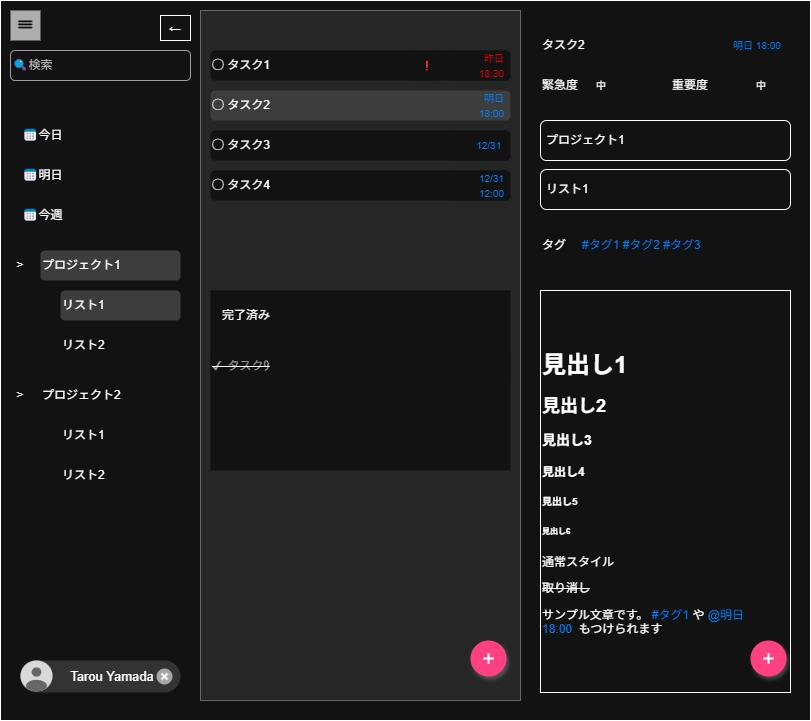

The diagram above was exported from draw.io. Its source (the exported page's mxGraphModel, read from the mxfile embedded in the PNG):
<mxGraphModel dx="1098" dy="988" grid="1" gridSize="10" guides="1" tooltips="1" connect="1" arrows="1" fold="1" page="1" pageScale="1" pageWidth="827" pageHeight="1169" math="0" shadow="0">
  <root>
    <mxCell id="0" />
    <mxCell id="1" parent="0" />
    <mxCell id="n6YYVhby_2eLl_aleb5d-1" value="" style="rounded=0;whiteSpace=wrap;html=1;" parent="1" vertex="1">
      <mxGeometry y="40" width="810" height="720" as="geometry" />
    </mxCell>
    <mxCell id="n6YYVhby_2eLl_aleb5d-2" value="" style="rounded=0;whiteSpace=wrap;html=1;strokeColor=none;" parent="1" vertex="1">
      <mxGeometry x="10" y="50" width="180" height="700" as="geometry" />
    </mxCell>
    <mxCell id="n6YYVhby_2eLl_aleb5d-4" value="📅今日" style="rounded=1;whiteSpace=wrap;html=1;align=left;strokeColor=none;" parent="1" vertex="1">
      <mxGeometry x="20" y="160" width="160" height="30" as="geometry" />
    </mxCell>
    <mxCell id="n6YYVhby_2eLl_aleb5d-5" value="" style="rounded=0;whiteSpace=wrap;html=1;fillColor=#262626;gradientColor=none;strokeColor=#666666;" parent="1" vertex="1">
      <mxGeometry x="200" y="50" width="320" height="690" as="geometry" />
    </mxCell>
    <mxCell id="n6YYVhby_2eLl_aleb5d-6" value="" style="rounded=0;whiteSpace=wrap;html=1;strokeColor=none;" parent="1" vertex="1">
      <mxGeometry x="530" y="50" width="270" height="690" as="geometry" />
    </mxCell>
    <mxCell id="n6YYVhby_2eLl_aleb5d-7" value="📅明日" style="rounded=1;whiteSpace=wrap;html=1;align=left;strokeColor=none;" parent="1" vertex="1">
      <mxGeometry x="20" y="200" width="160" height="30" as="geometry" />
    </mxCell>
    <mxCell id="n6YYVhby_2eLl_aleb5d-8" value="📅今週" style="rounded=1;whiteSpace=wrap;html=1;align=left;strokeColor=none;" parent="1" vertex="1">
      <mxGeometry x="20" y="240" width="160" height="30" as="geometry" />
    </mxCell>
    <mxCell id="n6YYVhby_2eLl_aleb5d-21" value="" style="shape=ellipse;fillColor=#FF4081;strokeColor=none;shadow=1;aspect=fixed;sketch=0;html=1;labelPosition=center;verticalLabelPosition=bottom;align=center;verticalAlign=top;" parent="1" vertex="1">
      <mxGeometry x="470" y="680" width="36" height="36" as="geometry" />
    </mxCell>
    <mxCell id="n6YYVhby_2eLl_aleb5d-22" value="" style="dashed=0;html=1;shape=mxgraph.gmdl.plus;strokeColor=#ffffff;strokeWidth=2;shadow=0;sketch=0;" parent="n6YYVhby_2eLl_aleb5d-21" vertex="1">
      <mxGeometry x="12.857142857142858" y="12.857142857142858" width="10.285714285714286" height="10.285714285714286" as="geometry" />
    </mxCell>
    <mxCell id="n6YYVhby_2eLl_aleb5d-23" value="Tarou&amp;nbsp;&lt;span style=&quot;background-color: initial;&quot;&gt;Yamada&lt;/span&gt;" style="shape=rect;arcSize=50;strokeColor=none;fillColor=#333333;rounded=1;spacingLeft=24;fontSize=13;align=center;whiteSpace=wrap;html=1;" parent="1" vertex="1">
      <mxGeometry x="20" y="700" width="160" height="32" as="geometry" />
    </mxCell>
    <mxCell id="n6YYVhby_2eLl_aleb5d-24" value="" style="dashed=0;shape=mxgraph.gmdl.user;strokeColor=none;fillColor=#666666;" parent="n6YYVhby_2eLl_aleb5d-23" vertex="1">
      <mxGeometry width="32" height="32" relative="1" as="geometry" />
    </mxCell>
    <mxCell id="n6YYVhby_2eLl_aleb5d-25" value="" style="shape=ellipse;strokeColor=none;fillColor=#A5A5A5;aspect=fixed;" parent="n6YYVhby_2eLl_aleb5d-23" vertex="1">
      <mxGeometry x="1" y="0.5" width="16" height="16" relative="1" as="geometry">
        <mxPoint x="-24" y="-8" as="offset" />
      </mxGeometry>
    </mxCell>
    <mxCell id="n6YYVhby_2eLl_aleb5d-26" value="" style="dashed=0;shape=mxgraph.gmdl.x;strokeColor=#ffffff;strokeWidth=2;" parent="n6YYVhby_2eLl_aleb5d-25" vertex="1">
      <mxGeometry x="5" y="5" width="6" height="6" as="geometry" />
    </mxCell>
    <mxCell id="n6YYVhby_2eLl_aleb5d-31" value="◯ タスク1" style="rounded=1;whiteSpace=wrap;html=1;align=left;strokeColor=none;" parent="1" vertex="1">
      <mxGeometry x="210" y="90" width="300" height="30" as="geometry" />
    </mxCell>
    <mxCell id="n6YYVhby_2eLl_aleb5d-34" value="" style="shape=image;html=1;verticalAlign=top;verticalLabelPosition=bottom;labelBackgroundColor=none;imageAspect=0;aspect=fixed;image=https://cdn4.iconfinder.com/data/icons/flat-black/128/menu.png;fontColor=none;noLabel=1;imageBorder=none;imageBackground=#ADADAD;" parent="1" vertex="1">
      <mxGeometry x="10" y="50" width="30" height="30" as="geometry" />
    </mxCell>
    <mxCell id="n6YYVhby_2eLl_aleb5d-35" value="" style="group" parent="1" vertex="1" connectable="0">
      <mxGeometry x="10" y="290" width="170" height="110" as="geometry" />
    </mxCell>
    <mxCell id="n6YYVhby_2eLl_aleb5d-27" value="プロジェクト1" style="rounded=1;whiteSpace=wrap;html=1;align=left;labelBackgroundColor=none;fillColor=#3D3D3D;fontColor=#FFFFFF;strokeColor=none;" parent="n6YYVhby_2eLl_aleb5d-35" vertex="1">
      <mxGeometry x="30" width="140" height="30" as="geometry" />
    </mxCell>
    <mxCell id="n6YYVhby_2eLl_aleb5d-28" value="リスト2" style="rounded=1;whiteSpace=wrap;html=1;align=left;strokeColor=none;" parent="n6YYVhby_2eLl_aleb5d-35" vertex="1">
      <mxGeometry x="50" y="80" width="120" height="30" as="geometry" />
    </mxCell>
    <mxCell id="n6YYVhby_2eLl_aleb5d-32" value="リスト1" style="rounded=1;whiteSpace=wrap;html=1;align=left;labelBackgroundColor=none;fillColor=#3D3D3D;fontColor=#FFFFFF;strokeColor=none;" parent="n6YYVhby_2eLl_aleb5d-35" vertex="1">
      <mxGeometry x="50" y="40" width="120" height="30" as="geometry" />
    </mxCell>
    <mxCell id="n6YYVhby_2eLl_aleb5d-33" value="&amp;gt;" style="rounded=0;whiteSpace=wrap;html=1;strokeColor=none;" parent="n6YYVhby_2eLl_aleb5d-35" vertex="1">
      <mxGeometry y="5" width="20" height="20" as="geometry" />
    </mxCell>
    <mxCell id="n6YYVhby_2eLl_aleb5d-36" value="" style="group;strokeColor=none;" parent="1" vertex="1" connectable="0">
      <mxGeometry x="10" y="420" width="170" height="110" as="geometry" />
    </mxCell>
    <mxCell id="n6YYVhby_2eLl_aleb5d-37" value="プロジェクト2" style="rounded=1;whiteSpace=wrap;html=1;align=left;labelBackgroundColor=none;strokeColor=none;fillColor=default;" parent="n6YYVhby_2eLl_aleb5d-36" vertex="1">
      <mxGeometry x="30" width="140" height="30" as="geometry" />
    </mxCell>
    <mxCell id="n6YYVhby_2eLl_aleb5d-38" value="リスト2" style="rounded=1;whiteSpace=wrap;html=1;align=left;strokeColor=none;" parent="n6YYVhby_2eLl_aleb5d-36" vertex="1">
      <mxGeometry x="50" y="80" width="120" height="30" as="geometry" />
    </mxCell>
    <mxCell id="n6YYVhby_2eLl_aleb5d-39" value="リスト1" style="rounded=1;whiteSpace=wrap;html=1;align=left;labelBackgroundColor=none;strokeColor=none;fillColor=default;" parent="n6YYVhby_2eLl_aleb5d-36" vertex="1">
      <mxGeometry x="50" y="40" width="120" height="30" as="geometry" />
    </mxCell>
    <mxCell id="n6YYVhby_2eLl_aleb5d-40" value="&amp;gt;" style="rounded=0;whiteSpace=wrap;html=1;strokeColor=none;" parent="n6YYVhby_2eLl_aleb5d-36" vertex="1">
      <mxGeometry y="5" width="20" height="20" as="geometry" />
    </mxCell>
    <mxCell id="n6YYVhby_2eLl_aleb5d-41" value="タスク2" style="rounded=0;whiteSpace=wrap;html=1;align=left;strokeColor=none;" parent="1" vertex="1">
      <mxGeometry x="540" y="70" width="130" height="30" as="geometry" />
    </mxCell>
    <mxCell id="n6YYVhby_2eLl_aleb5d-42" value="◯ タスク2" style="rounded=1;whiteSpace=wrap;html=1;align=left;strokeColor=none;fillColor=#3D3D3D;" parent="1" vertex="1">
      <mxGeometry x="210" y="130" width="300" height="30" as="geometry" />
    </mxCell>
    <mxCell id="n6YYVhby_2eLl_aleb5d-43" value="◯ タスク3" style="rounded=1;whiteSpace=wrap;html=1;align=left;strokeColor=none;" parent="1" vertex="1">
      <mxGeometry x="210" y="170" width="300" height="30" as="geometry" />
    </mxCell>
    <mxCell id="n6YYVhby_2eLl_aleb5d-44" value="&lt;div style=&quot;text-align: justify;&quot;&gt;&lt;br&gt;&lt;/div&gt;" style="rounded=0;whiteSpace=wrap;html=1;strokeColor=none;" parent="1" vertex="1">
      <mxGeometry x="210" y="330" width="300" height="180" as="geometry" />
    </mxCell>
    <mxCell id="n6YYVhby_2eLl_aleb5d-45" value="完了済み" style="rounded=0;whiteSpace=wrap;html=1;align=left;strokeColor=none;" parent="1" vertex="1">
      <mxGeometry x="220" y="340" width="280" height="30" as="geometry" />
    </mxCell>
    <mxCell id="n6YYVhby_2eLl_aleb5d-46" value="&lt;pre style=&quot;text-align: justify;&quot;&gt;&lt;strike&gt;&lt;font color=&quot;#a1a1a1&quot;&gt;✔ タスク9&lt;/font&gt;&lt;/strike&gt;&lt;/pre&gt;" style="rounded=1;whiteSpace=wrap;html=1;align=left;strokeColor=none;fillStyle=auto;gradientColor=none;" parent="1" vertex="1">
      <mxGeometry x="210" y="390" width="300" height="30" as="geometry" />
    </mxCell>
    <mxCell id="n6YYVhby_2eLl_aleb5d-47" value="&lt;font style=&quot;font-size: 10px;&quot;&gt;昨日&lt;br&gt;18:30&lt;/font&gt;" style="rounded=0;whiteSpace=wrap;html=1;strokeColor=none;align=right;fontColor=#FF0000;" parent="1" vertex="1">
      <mxGeometry x="450" y="90" width="56" height="30" as="geometry" />
    </mxCell>
    <mxCell id="n6YYVhby_2eLl_aleb5d-48" value="&lt;font style=&quot;font-size: 10px;&quot; color=&quot;#007fff&quot;&gt;&amp;nbsp;明日&lt;br&gt;18:00&lt;/font&gt;" style="rounded=0;whiteSpace=wrap;html=1;strokeColor=none;align=right;fillColor=none;" parent="1" vertex="1">
      <mxGeometry x="450" y="130" width="56" height="30" as="geometry" />
    </mxCell>
    <mxCell id="n6YYVhby_2eLl_aleb5d-49" value="&lt;font style=&quot;font-size: 10px;&quot; color=&quot;#007fff&quot;&gt;&amp;nbsp;12/31&amp;nbsp;&lt;/font&gt;" style="rounded=0;whiteSpace=wrap;html=1;strokeColor=none;align=right;" parent="1" vertex="1">
      <mxGeometry x="450" y="170" width="56" height="30" as="geometry" />
    </mxCell>
    <mxCell id="n6YYVhby_2eLl_aleb5d-50" value="&lt;div&gt;&lt;span style=&quot;color: light-dark(rgb(0, 127, 255), rgb(0, 127, 255)); font-size: 10px; background-color: transparent;&quot;&gt;明日 18:00&lt;/span&gt;&lt;br&gt;&lt;/div&gt;" style="rounded=0;whiteSpace=wrap;html=1;strokeColor=none;" parent="1" vertex="1">
      <mxGeometry x="724" y="70" width="66" height="30" as="geometry" />
    </mxCell>
    <mxCell id="n6YYVhby_2eLl_aleb5d-55" value="&lt;font style=&quot;font-size: 10px;&quot; color=&quot;#007fff&quot;&gt;&amp;nbsp; ❗　&lt;/font&gt;" style="rounded=0;whiteSpace=wrap;html=1;strokeColor=none;align=right;" parent="1" vertex="1">
      <mxGeometry x="410" y="90" width="26" height="30" as="geometry" />
    </mxCell>
    <mxCell id="n6YYVhby_2eLl_aleb5d-57" value="&lt;h1&gt;見出し1&lt;/h1&gt;&lt;h2&gt;見出し2&lt;/h2&gt;&lt;h3&gt;見出し3&lt;/h3&gt;&lt;h4&gt;見出し4&lt;/h4&gt;&lt;h5&gt;見出し5&lt;/h5&gt;&lt;h6&gt;見出し6&lt;/h6&gt;&lt;p&gt;通常スタイル&lt;/p&gt;&lt;p&gt;&lt;strike&gt;取り消し&lt;/strike&gt;&lt;/p&gt;&lt;p&gt;サンプル文章です。 &lt;font&gt;&lt;font style=&quot;color: light-dark(rgb(0, 0, 0), rgb(0, 127, 255));&quot;&gt;#タグ1&lt;/font&gt;&amp;nbsp;や &lt;font style=&quot;color: light-dark(rgb(0, 0, 0), rgb(0, 127, 255));&quot;&gt;@明日 18:00&lt;/font&gt;&amp;nbsp;&amp;nbsp;&lt;/font&gt;もつけられます&lt;/p&gt;" style="rounded=0;whiteSpace=wrap;html=1;align=left;" parent="1" vertex="1">
      <mxGeometry x="540" y="330" width="250" height="402" as="geometry" />
    </mxCell>
    <mxCell id="n6YYVhby_2eLl_aleb5d-19" value="" style="shape=ellipse;fillColor=#FF4081;strokeColor=none;shadow=1;aspect=fixed;sketch=0;html=1;labelPosition=center;verticalLabelPosition=bottom;align=center;verticalAlign=top;" parent="1" vertex="1">
      <mxGeometry x="750" y="680" width="36" height="36" as="geometry" />
    </mxCell>
    <mxCell id="n6YYVhby_2eLl_aleb5d-20" value="" style="dashed=0;html=1;shape=mxgraph.gmdl.plus;strokeColor=#ffffff;strokeWidth=2;shadow=0;sketch=0;" parent="n6YYVhby_2eLl_aleb5d-19" vertex="1">
      <mxGeometry x="12.857142857142856" y="12.857142857142856" width="10.285714285714286" height="10.285714285714286" as="geometry" />
    </mxCell>
    <mxCell id="n6YYVhby_2eLl_aleb5d-60" value="◯ タスク4" style="rounded=1;whiteSpace=wrap;html=1;align=left;strokeColor=none;" parent="1" vertex="1">
      <mxGeometry x="210" y="210" width="300" height="30" as="geometry" />
    </mxCell>
    <mxCell id="n6YYVhby_2eLl_aleb5d-61" value="&lt;font style=&quot;font-size: 10px;&quot; color=&quot;#007fff&quot;&gt;&amp;nbsp;12/31 12:00&lt;/font&gt;" style="rounded=0;whiteSpace=wrap;html=1;strokeColor=none;align=right;" parent="1" vertex="1">
      <mxGeometry x="450" y="210" width="56" height="30" as="geometry" />
    </mxCell>
    <mxCell id="vU3zSg6w9GPp_9O03FrT-2" value="&lt;font style=&quot;color: rgb(184, 184, 184);&quot;&gt;🔍検索&lt;/font&gt;" style="rounded=1;whiteSpace=wrap;html=1;align=left;strokeColor=light-dark(#000000,#9E9E9E);" parent="1" vertex="1">
      <mxGeometry x="10" y="90" width="180" height="30" as="geometry" />
    </mxCell>
    <mxCell id="vU3zSg6w9GPp_9O03FrT-3" value="←" style="rounded=0;whiteSpace=wrap;html=1;" parent="1" vertex="1">
      <mxGeometry x="160" y="55" width="30" height="25" as="geometry" />
    </mxCell>
    <mxCell id="vU3zSg6w9GPp_9O03FrT-4" value="プロジェクト1" style="rounded=1;whiteSpace=wrap;html=1;align=left;spacingLeft=4;" parent="1" vertex="1">
      <mxGeometry x="540" y="160" width="250" height="40" as="geometry" />
    </mxCell>
    <mxCell id="vU3zSg6w9GPp_9O03FrT-5" value="リスト1" style="rounded=1;whiteSpace=wrap;html=1;align=left;spacingLeft=4;" parent="1" vertex="1">
      <mxGeometry x="540" y="209" width="250" height="40" as="geometry" />
    </mxCell>
    <mxCell id="vU3zSg6w9GPp_9O03FrT-7" value="緊急度" style="rounded=0;whiteSpace=wrap;html=1;align=left;strokeColor=none;" parent="1" vertex="1">
      <mxGeometry x="540" y="110" width="50" height="30" as="geometry" />
    </mxCell>
    <mxCell id="vU3zSg6w9GPp_9O03FrT-8" value="重要度" style="rounded=0;whiteSpace=wrap;html=1;align=left;strokeColor=none;" parent="1" vertex="1">
      <mxGeometry x="670" y="110" width="50" height="30" as="geometry" />
    </mxCell>
    <mxCell id="vU3zSg6w9GPp_9O03FrT-9" value="&lt;span style=&quot;font-size: 10px; text-align: center;&quot;&gt;&lt;font style=&quot;color: rgb(255, 255, 255);&quot;&gt;中&lt;/font&gt;&lt;/span&gt;" style="rounded=1;whiteSpace=wrap;html=1;align=left;spacingLeft=4;strokeColor=none;" parent="1" vertex="1">
      <mxGeometry x="750" y="110" width="50" height="30" as="geometry" />
    </mxCell>
    <mxCell id="vU3zSg6w9GPp_9O03FrT-10" value="&lt;div style=&quot;text-align: center;&quot;&gt;&lt;span style=&quot;background-color: transparent; color: light-dark(rgb(0, 0, 0), rgb(255, 255, 255)); font-size: 10px;&quot;&gt;中&lt;/span&gt;&lt;/div&gt;" style="rounded=1;whiteSpace=wrap;html=1;align=left;spacingLeft=4;strokeColor=none;" parent="1" vertex="1">
      <mxGeometry x="590" y="110" width="40" height="30" as="geometry" />
    </mxCell>
    <mxCell id="vU3zSg6w9GPp_9O03FrT-11" value="タグ" style="rounded=0;whiteSpace=wrap;html=1;align=left;strokeColor=none;" parent="1" vertex="1">
      <mxGeometry x="540" y="270" width="50" height="30" as="geometry" />
    </mxCell>
    <mxCell id="vU3zSg6w9GPp_9O03FrT-13" value="&lt;p&gt;&lt;span style=&quot;color: light-dark(rgb(0, 127, 255), rgb(0, 127, 255)); background-color: transparent;&quot;&gt;#タグ1 #タグ2 #タグ3&lt;/span&gt;&lt;/p&gt;" style="rounded=0;whiteSpace=wrap;html=1;strokeColor=none;align=left;fontSize=12;" parent="1" vertex="1">
      <mxGeometry x="580" y="270" width="200" height="30" as="geometry" />
    </mxCell>
  </root>
</mxGraphModel>